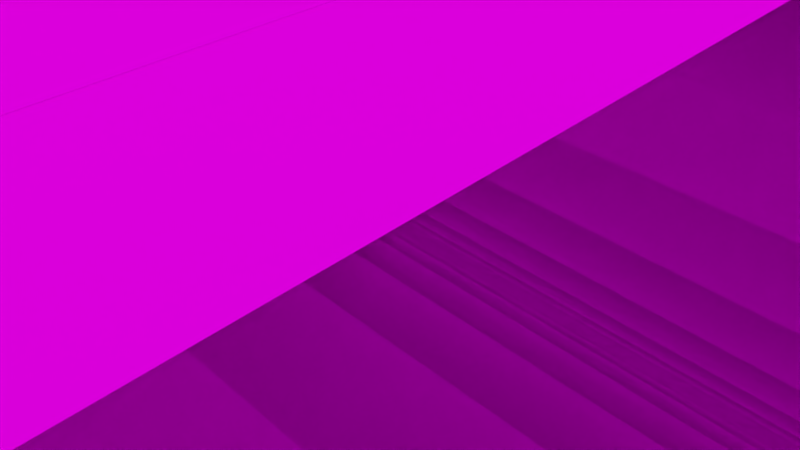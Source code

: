 # Source: panel.blend  (saved by Blender 2.77.1; exported with 4.5.12 LTS)
import bpy
from mathutils import Matrix  # noqa: F401  (used for matrix-valued properties, if any)

bpy.ops.wm.read_factory_settings(use_empty=True)
scene = bpy.context.scene
scene.name = 'Scene'

# ---- collections
col_collection_1 = bpy.data.collections.new('Collection 1'); scene.collection.children.link(col_collection_1)
col_collection_1.hide_render = True
col_collection_1.hide_viewport = True
col_collection_2 = bpy.data.collections.new('Collection 2'); scene.collection.children.link(col_collection_2)
col_collection_10 = bpy.data.collections.new('Collection 10'); scene.collection.children.link(col_collection_10)
col_collection_10.hide_render = True
col_collection_10.hide_viewport = True

# ---- images (referenced by path relative to the original .blend; pixels are not part of the script)
import os
ASSET_DIR = os.environ.get("B2B_ASSET_DIR", "")  # directory of the original .blend (textures are referenced by path, not embedded)
HERE = os.path.dirname(os.path.abspath(__file__))  # packed textures are extracted next to this script under _unpacked/

def load_image(name, relpath, width, height, colorspace="sRGB"):
    """Load a texture the original file referenced (path relative to the .blend, or extracted next to this script)."""
    p = next((c for c in (os.path.join(HERE, relpath), os.path.join(ASSET_DIR, relpath)) if relpath and os.path.exists(c)), "")
    if p:
        img = bpy.data.images.load(p, check_existing=True)
        img.name = name
    else:  # same state as the original file: an image datablock whose file is absent (Cycles renders it pink)
        img = bpy.data.images.new(name, width, height)
        img.source = "FILE"
        img.filepath = "//" + (relpath or name)
    img.colorspace_settings.name = colorspace
    return img
img_exr = load_image('EXR', 'cloudy08_EXR.exr', 1024, 1024, 'Linear Rec.709')
img_jpg = load_image('JPG', 'cloudy08_medium.jpg', 1024, 1024, 'sRGB')
img_bump_png = load_image('bump.png', 'textures/bump.png', 1024, 1024, 'sRGB')
img_dirt_png = load_image('dirt.png', 'textures/dirt.png', 1024, 1024, 'sRGB')
img_bump_mask_png = load_image('bump-mask.png', 'textures/bump-mask.png', 1024, 1024, 'sRGB')

# ---- materials (node trees are filled in below, after node groups)
mat_panel = bpy.data.materials.new('panel')
mat_panel.alpha_threshold = 0.0
mat_panel.roughness = 0.5

# ---- node groups
ng_diffuse = bpy.data.node_groups.new('diffuse', 'ShaderNodeTree')
_s = ng_diffuse.interface.new_socket(name='BSDF', in_out='OUTPUT', socket_type='NodeSocketShader')
_s = ng_diffuse.interface.new_socket(name='Albedo', in_out='INPUT', socket_type='NodeSocketColor')
_s.default_value = (0.8, 0.8, 0.8, 1.0)
_s = ng_diffuse.interface.new_socket(name='Roughness', in_out='INPUT', socket_type='NodeSocketFloat')
_s.subtype = 'FACTOR'
_s.min_value = 0.0
_s.max_value = 1.0
_s = ng_diffuse.interface.new_socket(name='Metalness', in_out='INPUT', socket_type='NodeSocketFloat')
_s.subtype = 'FACTOR'
_s.default_value = 0.5
_s.min_value = 0.0
_s.max_value = 1.0
_s = ng_diffuse.interface.new_socket(name='IOR', in_out='INPUT', socket_type='NodeSocketFloat')
_s.default_value = 1.45
_s.min_value = 0.0
_s.max_value = 1000.0
_s = ng_diffuse.interface.new_socket(name='Normal', in_out='INPUT', socket_type='NodeSocketVector')
_s.min_value = -1.0
_s.max_value = 1.0
_s.hide_value = True
_N = ng_diffuse.nodes; _L = ng_diffuse.links
n0 = _N.new('ShaderNodeMath'); n0.name = 'Math'; n0.location = (93, 406)
n0.operation = 'MULTIPLY'
n1 = _N.new('ShaderNodeFresnel'); n1.name = 'Fresnel'; n1.location = (-106, 397)
n2 = _N.new('ShaderNodeMixShader'); n2.name = 'Mix Shader'; n2.location = (598, -31)
n3 = _N.new('NodeGroupOutput'); n3.name = 'Group Output'; n3.location = (817, -38)
n4 = _N.new('ShaderNodeMixShader'); n4.name = 'Mix Shader.001'; n4.location = (344, 217)
n5 = _N.new('NodeGroupInput'); n5.name = 'adsf'; n5.location = (-790, 55)
n5.label = 'adsf'
n6 = _N.new('ShaderNodeBsdfAnisotropic'); n6.name = 'Glossy BSDF'; n6.location = (90, -174)
n6.distribution = 'GGX'
n7 = _N.new('ShaderNodeBsdfDiffuse'); n7.name = 'Diffuse BSDF'; n7.location = (90, 241)
n8 = _N.new('ShaderNodeBsdfAnisotropic'); n8.name = 'Glossy BSDF.001'; n8.location = (90, 106)
n8.distribution = 'GGX'
n9 = _N.new('NodeReroute'); n9.name = 'Reroute.003'; n9.location = (-238, -26)
n9.width = 16
n9.socket_idname = 'NodeSocketFloatFactor'
n10 = _N.new('NodeReroute'); n10.name = 'Reroute'; n10.location = (-515, -67)
n10.width = 16
n10.socket_idname = 'NodeSocketVector'
n11 = _N.new('NodeReroute'); n11.name = 'Reroute.002'; n11.location = (-311, 23)
n11.width = 16
n12 = _N.new('NodeReroute'); n12.name = 'Reroute.001'; n12.location = (-559, -3)
n12.width = 16
n12.socket_idname = 'NodeSocketFloatFactor'
n13 = _N.new('ShaderNodeMath'); n13.name = 'Math.001'; n13.location = (0, 0)
n13.operation = 'POWER'
n14 = _N.new('ShaderNodeMath'); n14.name = 'Math.002'; n14.location = (0, 0)
n14.operation = 'POWER'
_L.new(n2.outputs[0], n3.inputs[0])
_L.new(n6.outputs[0], n2.inputs[2])
_L.new(n9.outputs[0], n2.inputs[0])
_L.new(n11.outputs[0], n6.inputs[0])
_L.new(n4.outputs[0], n2.inputs[1])
_L.new(n10.outputs[0], n6.inputs[4])
_L.new(n8.outputs[0], n4.inputs[2])
_L.new(n10.outputs[0], n8.inputs[4])
_L.new(n7.outputs[0], n4.inputs[1])
_L.new(n10.outputs[0], n7.inputs[2])
_L.new(n11.outputs[0], n7.inputs[0])
_L.new(n12.outputs[0], n7.inputs[1])
_L.new(n5.outputs[3], n1.inputs[0])
_L.new(n1.outputs[0], n0.inputs[0])
_L.new(n5.outputs[4], n10.inputs[0])
_L.new(n5.outputs[1], n12.inputs[0])
_L.new(n10.outputs[0], n1.inputs[1])
_L.new(n5.outputs[0], n11.inputs[0])
_L.new(n0.outputs[0], n4.inputs[0])
_L.new(n9.outputs[0], n0.inputs[1])
_L.new(n5.outputs[2], n9.inputs[0])
_L.new(n12.outputs[0], n13.inputs[0])
_L.new(n13.outputs[0], n8.inputs[1])
_L.new(n12.outputs[0], n14.inputs[0])
_L.new(n14.outputs[0], n6.inputs[1])
n3.is_active_output = True
ng_rotate_z = bpy.data.node_groups.new('Rotate Z', 'ShaderNodeTree')
_s = ng_rotate_z.interface.new_socket(name='Vector', in_out='OUTPUT', socket_type='NodeSocketVector')
_s.min_value = 0.0
_s.max_value = 0.0
_s = ng_rotate_z.interface.new_socket(name='Vector', in_out='INPUT', socket_type='NodeSocketVector')
_s = ng_rotate_z.interface.new_socket(name='Angle', in_out='INPUT', socket_type='NodeSocketFloat')
_N = ng_rotate_z.nodes; _L = ng_rotate_z.links
n0 = _N.new('ShaderNodeMath'); n0.name = 'Add'; n0.location = (160, -70)
n0.hide = True
n1 = _N.new('ShaderNodeMath'); n1.name = 'Multiply 1'; n1.location = (0, 130)
n1.hide = True
n1.operation = 'MULTIPLY'
n2 = _N.new('ShaderNodeMath'); n2.name = 'Multiply 4'; n2.location = (0, -110)
n2.hide = True
n2.operation = 'MULTIPLY'
n3 = _N.new('ShaderNodeMath'); n3.name = 'Sine'; n3.location = (-390, 60)
n3.hide = True
n3.operation = 'SINE'
n4 = _N.new('ShaderNodeMath'); n4.name = 'Subtract'; n4.location = (160, 90)
n4.hide = True
n4.operation = 'SUBTRACT'
n5 = _N.new('ShaderNodeMath'); n5.name = 'Cosine'; n5.location = (-390, -70)
n5.hide = True
n5.operation = 'COSINE'
n6 = _N.new('ShaderNodeMath'); n6.name = 'Multiply 3'; n6.location = (0, -30)
n6.hide = True
n6.operation = 'MULTIPLY'
n7 = _N.new('ShaderNodeCombineXYZ'); n7.name = 'Combine XYZ'; n7.location = (350, 280)
n8 = _N.new('ShaderNodeSeparateXYZ'); n8.name = 'Separate XYZ'; n8.location = (-390, 260)
n9 = _N.new('NodeGroupInput'); n9.name = 'Group Input'; n9.location = (-630, 195)
n10 = _N.new('NodeGroupOutput'); n10.name = 'Group Output'; n10.location = (580, 275)
n11 = _N.new('ShaderNodeMath'); n11.name = 'Multiply 2'; n11.location = (0, 50)
n11.hide = True
n11.operation = 'MULTIPLY'
_L.new(n9.outputs[0], n8.inputs[0])
_L.new(n9.outputs[1], n3.inputs[0])
_L.new(n9.outputs[1], n5.inputs[0])
_L.new(n5.outputs[0], n1.inputs[0])
_L.new(n8.outputs[0], n1.inputs[1])
_L.new(n3.outputs[0], n11.inputs[0])
_L.new(n8.outputs[1], n11.inputs[1])
_L.new(n1.outputs[0], n4.inputs[0])
_L.new(n11.outputs[0], n4.inputs[1])
_L.new(n4.outputs[0], n7.inputs[0])
_L.new(n3.outputs[0], n6.inputs[0])
_L.new(n8.outputs[0], n6.inputs[1])
_L.new(n5.outputs[0], n2.inputs[0])
_L.new(n8.outputs[1], n2.inputs[1])
_L.new(n6.outputs[0], n0.inputs[0])
_L.new(n2.outputs[0], n0.inputs[1])
_L.new(n0.outputs[0], n7.inputs[1])
_L.new(n8.outputs[2], n7.inputs[2])
_L.new(n7.outputs[0], n10.inputs[0])
n10.is_active_output = True
ng_pro_lighting__skies = bpy.data.node_groups.new('Pro Lighting: Skies', 'ShaderNodeTree')
_s = ng_pro_lighting__skies.interface.new_socket(name='Shader', in_out='OUTPUT', socket_type='NodeSocketShader')
_s = ng_pro_lighting__skies.interface.new_socket(name='Rotation', in_out='INPUT', socket_type='NodeSocketFloat')
_s.subtype = 'ANGLE'
_s = ng_pro_lighting__skies.interface.new_socket(name='Sun', in_out='INPUT', socket_type='NodeSocketFloat')
_s = ng_pro_lighting__skies.interface.new_socket(name='Sky', in_out='INPUT', socket_type='NodeSocketFloat')
_N = ng_pro_lighting__skies.nodes; _L = ng_pro_lighting__skies.links
n0 = _N.new('ShaderNodeMath'); n0.name = 'Add'; n0.location = (50, -290)
n1 = _N.new('ShaderNodeBackground'); n1.name = 'Background 2'; n1.location = (280, -150)
n2 = _N.new('ShaderNodeTexCoord'); n2.name = 'Texture Coordinate'; n2.location = (-910, 100)
n3 = _N.new('ShaderNodeLightPath'); n3.name = 'Light Path'; n3.location = (280, 400)
n4 = _N.new('ShaderNodeGroup'); n4.name = 'Rotate Z'; n4.location = (-670, 0)
n4.node_tree = ng_rotate_z
n5 = _N.new('ShaderNodeMixShader'); n5.name = 'Mix'; n5.location = (520, 0)
n6 = _N.new('ShaderNodeTexEnvironment'); n6.name = 'Environment Texture 2-top'; n6.location = (-430, -150)
n6.width = 140
n6.image = img_exr
n7 = _N.new('ShaderNodeBackground'); n7.name = 'Background 1'; n7.location = (280, 100)
n8 = _N.new('NodeGroupOutput'); n8.name = 'Group Output'; n8.location = (760, 0)
n9 = _N.new('NodeGroupInput'); n9.name = 'Group Input'; n9.location = (-910, -200)
n10 = _N.new('ShaderNodeTexEnvironment'); n10.name = 'Environment Texture 1-top'; n10.location = (-430, 100)
n10.width = 140
n10.image = img_jpg
n11 = _N.new('ShaderNodeMath'); n11.name = 'Multiply'; n11.location = (-190, -290)
n11.operation = 'MULTIPLY'
_L.new(n9.outputs[0], n4.inputs[1])
_L.new(n9.outputs[1], n11.inputs[1])
_L.new(n9.outputs[2], n0.inputs[1])
_L.new(n2.outputs[0], n4.inputs[0])
_L.new(n4.outputs[0], n10.inputs[0])
_L.new(n4.outputs[0], n6.inputs[0])
_L.new(n10.outputs[0], n7.inputs[0])
_L.new(n6.outputs[0], n1.inputs[0])
_L.new(n6.outputs[0], n11.inputs[0])
_L.new(n11.outputs[0], n0.inputs[0])
_L.new(n0.outputs[0], n7.inputs[1])
_L.new(n0.outputs[0], n1.inputs[1])
_L.new(n3.outputs[0], n5.inputs[0])
_L.new(n7.outputs[0], n5.inputs[2])
_L.new(n1.outputs[0], n5.inputs[1])
_L.new(n5.outputs[0], n8.inputs[0])
n8.is_active_output = True

# ---- material node trees
mat_panel.use_nodes = True; mat_panel.node_tree.nodes.clear()
_N = mat_panel.node_tree.nodes; _L = mat_panel.node_tree.links
n0 = _N.new('ShaderNodeBump'); n0.name = 'Bump'; n0.location = (-273, 155)
n0.inputs[2].default_value = 1.0
n1 = _N.new('ShaderNodeUVMap'); n1.name = 'UV Map'; n1.location = (-1154, 436)
n1.uv_map = 'bumps'
n2 = _N.new('ShaderNodeUVMap'); n2.name = 'UV Map.001'; n2.location = (-1174, 8)
n2.uv_map = 'complete'
n3 = _N.new('ShaderNodeTexImage'); n3.name = 'Image Texture'; n3.location = (-847, 447)
n3.width = 140
n3.image = img_bump_png
n4 = _N.new('ShaderNodeTexImage'); n4.name = 'Image Texture.002'; n4.location = (-839, 784)
n4.width = 140
n4.image = img_dirt_png
n5 = _N.new('ShaderNodeMixShader'); n5.name = 'Mix Shader'; n5.location = (208, 483)
n6 = _N.new('ShaderNodeOutputMaterial'); n6.name = 'Material Output'; n6.location = (460, 494)
n7 = _N.new('ShaderNodeGroup'); n7.name = 'Group'; n7.location = (-14, 424)
n7.node_tree = ng_diffuse
n7.inputs[0].default_value = (0.8, 0.8, 0.8, 1.0)
n7.inputs[1].default_value = 0.5
n7.inputs[2].default_value = 0.2
n7.inputs[3].default_value = 1.45
n8 = _N.new('ShaderNodeGroup'); n8.name = 'Group.001'; n8.location = (-19, 157)
n8.node_tree = ng_diffuse
n8.inputs[0].default_value = (0.0158, 0.0158, 0.0158, 1.0)
n8.inputs[1].default_value = 0.5
n8.inputs[2].default_value = 0.2
n8.inputs[3].default_value = 1.45
n9 = _N.new('ShaderNodeRGBCurve'); n9.name = 'RGB Curves'; n9.location = (-518, 893)
_c = n9.mapping.curves[3]
while len(_c.points) > 2: _c.points.remove(_c.points[-1])
_c.points[0].location = (0.0, 0.0); _c.points[0].handle_type = 'AUTO'
_c.points[1].location = (0.35909, 0.6875); _c.points[1].handle_type = 'AUTO'
_p = _c.points.new(1.0, 1.0); _p.handle_type = 'AUTO'
n9.mapping.update()
n10 = _N.new('ShaderNodeMath'); n10.name = 'Math'; n10.location = (-570, 200)
n10.operation = 'MULTIPLY'
n11 = _N.new('ShaderNodeMath'); n11.name = 'Math.001'; n11.location = (-133, 711)
n11.operation = 'MULTIPLY'
n12 = _N.new('ShaderNodeTexImage'); n12.name = 'Image Texture.001'; n12.location = (-845, 137)
n12.width = 140
n12.image = img_bump_mask_png
_L.new(n3.outputs[0], n10.inputs[0])
_L.new(n0.outputs[0], n7.inputs[4])
_L.new(n1.outputs[0], n3.inputs[0])
_L.new(n10.outputs[0], n0.inputs[3])
_L.new(n12.outputs[0], n10.inputs[1])
_L.new(n2.outputs[0], n12.inputs[0])
_L.new(n1.outputs[0], n4.inputs[0])
_L.new(n5.outputs[0], n6.inputs[0])
_L.new(n7.outputs[0], n5.inputs[1])
_L.new(n0.outputs[0], n8.inputs[4])
_L.new(n8.outputs[0], n5.inputs[2])
_L.new(n4.outputs[0], n9.inputs[1])
_L.new(n9.outputs[0], n11.inputs[0])
_L.new(n11.outputs[0], n5.inputs[0])
_L.new(n12.outputs[0], n11.inputs[1])
n6.is_active_output = True

# ---- world
world_world = bpy.data.worlds.new('World'); scene.world = world_world
world_world.use_nodes = True; world_world.node_tree.nodes.clear()
_N = world_world.node_tree.nodes; _L = world_world.node_tree.links
n0 = _N.new('ShaderNodeOutputWorld'); n0.name = 'World Output'; n0.location = (300, 300)
n1 = _N.new('ShaderNodeBackground'); n1.name = 'Background'; n1.location = (10, 300)
n1.inputs[1].default_value = 4.0
n2 = _N.new('ShaderNodeTexSky'); n2.name = 'Sky Texture'; n2.location = (-190, 300)
n2.sky_type = 'HOSEK_WILKIE'
n2.sun_elevation = 1.571
n3 = _N.new('ShaderNodeGroup'); n3.name = 'Pro Lighting: Skies'; n3.location = (10, 100)
n3.node_tree = ng_pro_lighting__skies
n3.inputs[0].default_value = 0.0
n3.inputs[1].default_value = 0.2
n3.inputs[2].default_value = 1.0
_L.new(n2.outputs[0], n1.inputs[0])
_L.new(n3.outputs[0], n0.inputs[0])
n0.is_active_output = True
world_world.color = (0.05088, 0.05088, 0.05088)
world_world.use_sun_shadow = False
world_world.sun_shadow_jitter_overblur = 0.0
world_world.cycles.sampling_method = 'MANUAL'
world_world.cycles.sample_map_resolution = 2048
world_world.light_settings.distance = 5.0

# ---- cameras
cam_camera = bpy.data.cameras.new('camera')
cam_camera.passepartout_alpha = 0.2
cam_camera.clip_end = 1e+04
cam_camera.lens = 35.0
cam_camera.sensor_width = 32.0
cam_camera.sensor_height = 18.0
cam_camera.show_limits = True
cam_camera.show_name = True
cam_camera.dof.use_dof = True
cam_camera.dof.focus_distance = 0.0
cam_camera.dof.aperture_fstop = 5.6

# ---- meshes
me_panel = bpy.data.meshes.new('panel')
me_panel.from_pydata([(1.0, 2.0, -2.384e-07), (0.0, 2.0, -2.384e-07), (1.0, 0.0, 0.0), (0.0, 0.0, 0.0), (1.0, 2.0, -0.02), (0.0, 2.0, -0.02), (1.0, 0.0, -0.02)], [], [(3, 2, 0, 1), (1, 0, 4, 5), (0, 2, 6, 4)])
_uv = me_panel.uv_layers.new(name='bumps')
_uv.uv.foreach_set('vector', [0.0, 0.0, 10.67, 0.0, 10.67, 21.33, 0.0, 21.33, 0.0, 21.33, 10.67, 21.33, 10.67, 21.33, 0.0, 21.33, 10.67, 21.33, 10.67, 0.0, 10.67, 0.0, 10.67, 21.33])
_uv.active_render = True
_uv = me_panel.uv_layers.new(name='complete')
_uv.uv.foreach_set('vector', [0.0, 0.0, 1.0, 0.0, 1.0, 1.0, 0.0, 1.0, 0.0, 1.0, 1.0, 1.0, 1.0, 1.0, 0.0, 1.0, 1.0, 1.0, 1.0, 0.0, 1.0, 0.0, 1.0, 1.0])
me_panel.materials.append(mat_panel)
me_panel.use_remesh_preserve_volume = False
me_panel.use_remesh_preserve_attributes = False
me_panel.use_mirror_vertex_groups = False
me_panel.update()

# ---- objects
ob_panel = bpy.data.objects.new('panel', me_panel)
ob_panel_021 = bpy.data.objects.new('panel.021', me_panel)
ob_panel_020 = bpy.data.objects.new('panel.020', me_panel)
ob_panel_019 = bpy.data.objects.new('panel.019', me_panel)
ob_panel_018 = bpy.data.objects.new('panel.018', me_panel)
ob_panel_015 = bpy.data.objects.new('panel.015', me_panel)
ob_panel_013 = bpy.data.objects.new('panel.013', me_panel)
ob_panel_009 = bpy.data.objects.new('panel.009', me_panel)
ob_panel_008 = bpy.data.objects.new('panel.008', me_panel)
ob_panel_007 = bpy.data.objects.new('panel.007', me_panel)
ob_panel_006 = bpy.data.objects.new('panel.006', me_panel)
ob_panel_005 = bpy.data.objects.new('panel.005', me_panel)
ob_panel_004 = bpy.data.objects.new('panel.004', me_panel)
ob_panel_003 = bpy.data.objects.new('panel.003', me_panel)
ob_panel_002 = bpy.data.objects.new('panel.002', me_panel)
ob_panel_001 = bpy.data.objects.new('panel.001', me_panel)
ob_camera_target = bpy.data.objects.new('camera target', None)
ob_camera_focus_at = bpy.data.objects.new('camera focus at', None)
ob_camera = bpy.data.objects.new('camera', cam_camera)

# ---- transforms, parenting, visibility, modifiers, constraints
ob_panel.location = (0.0, 0.0, 0.0)
ob_panel.lineart.crease_threshold = 0.0
_m = ob_panel.modifiers.new('Mirror', 'MIRROR')
_m.use_axis = (True, True, False)
_m = ob_panel.modifiers.new('Bevel', 'BEVEL')
_m.width = 0.002
_m.width_pct = 0.002
_m.loop_slide = False
_m.spread = 0.0
ob_panel_021.location = (-3.0, 0.0, 0.0)
ob_panel_021.lineart.crease_threshold = 0.0
_m = ob_panel_021.modifiers.new('Mirror', 'MIRROR')
_m.use_axis = (True, True, False)
_m = ob_panel_021.modifiers.new('Bevel', 'BEVEL')
_m.width = 0.002
_m.width_pct = 0.002
_m.loop_slide = False
_m.spread = 0.0
ob_panel_020.location = (-3.0, 4.0, 0.0)
ob_panel_020.lineart.crease_threshold = 0.0
_m = ob_panel_020.modifiers.new('Mirror', 'MIRROR')
_m.use_axis = (True, True, False)
_m = ob_panel_020.modifiers.new('Bevel', 'BEVEL')
_m.width = 0.002
_m.width_pct = 0.002
_m.loop_slide = False
_m.spread = 0.0
ob_panel_019.location = (-3.0, -4.0, 0.0)
ob_panel_019.lineart.crease_threshold = 0.0
_m = ob_panel_019.modifiers.new('Mirror', 'MIRROR')
_m.use_axis = (True, True, False)
_m = ob_panel_019.modifiers.new('Bevel', 'BEVEL')
_m.width = 0.002
_m.width_pct = 0.002
_m.loop_slide = False
_m.spread = 0.0
ob_panel_018.location = (3.0, 0.0, 0.0)
ob_panel_018.lineart.crease_threshold = 0.0
_m = ob_panel_018.modifiers.new('Mirror', 'MIRROR')
_m.use_axis = (True, True, False)
_m = ob_panel_018.modifiers.new('Bevel', 'BEVEL')
_m.width = 0.002
_m.width_pct = 0.002
_m.loop_slide = False
_m.spread = 0.0
ob_panel_015.location = (3.0, 4.0, 0.0)
ob_panel_015.lineart.crease_threshold = 0.0
_m = ob_panel_015.modifiers.new('Mirror', 'MIRROR')
_m.use_axis = (True, True, False)
_m = ob_panel_015.modifiers.new('Bevel', 'BEVEL')
_m.width = 0.002
_m.width_pct = 0.002
_m.loop_slide = False
_m.spread = 0.0
ob_panel_013.location = (3.0, -4.0, 0.0)
ob_panel_013.lineart.crease_threshold = 0.0
_m = ob_panel_013.modifiers.new('Mirror', 'MIRROR')
_m.use_axis = (True, True, False)
_m = ob_panel_013.modifiers.new('Bevel', 'BEVEL')
_m.width = 0.002
_m.width_pct = 0.002
_m.loop_slide = False
_m.spread = 0.0
ob_panel_009.location = (0.0, 0.0, 0.0)
ob_panel_009.lineart.crease_threshold = 0.0
_m = ob_panel_009.modifiers.new('Mirror', 'MIRROR')
_m.use_axis = (True, True, False)
_m = ob_panel_009.modifiers.new('Bevel', 'BEVEL')
_m.width = 0.002
_m.width_pct = 0.002
_m.loop_slide = False
_m.spread = 0.0
ob_panel_008.location = (1.0, -4.0, 0.0)
ob_panel_008.lineart.crease_threshold = 0.0
_m = ob_panel_008.modifiers.new('Mirror', 'MIRROR')
_m.use_axis = (True, True, False)
_m = ob_panel_008.modifiers.new('Bevel', 'BEVEL')
_m.width = 0.002
_m.width_pct = 0.002
_m.loop_slide = False
_m.spread = 0.0
ob_panel_007.location = (0.0, -4.0, 0.0)
ob_panel_007.lineart.crease_threshold = 0.0
_m = ob_panel_007.modifiers.new('Mirror', 'MIRROR')
_m.use_axis = (True, True, False)
_m = ob_panel_007.modifiers.new('Bevel', 'BEVEL')
_m.width = 0.002
_m.width_pct = 0.002
_m.loop_slide = False
_m.spread = 0.0
ob_panel_006.location = (-2.0, -4.0, 0.0)
ob_panel_006.lineart.crease_threshold = 0.0
_m = ob_panel_006.modifiers.new('Mirror', 'MIRROR')
_m.use_axis = (True, True, False)
_m = ob_panel_006.modifiers.new('Bevel', 'BEVEL')
_m.width = 0.002
_m.width_pct = 0.002
_m.loop_slide = False
_m.spread = 0.0
ob_panel_005.location = (0.0, 4.0, 0.0)
ob_panel_005.lineart.crease_threshold = 0.0
_m = ob_panel_005.modifiers.new('Mirror', 'MIRROR')
_m.use_axis = (True, True, False)
_m = ob_panel_005.modifiers.new('Bevel', 'BEVEL')
_m.width = 0.002
_m.width_pct = 0.002
_m.loop_slide = False
_m.spread = 0.0
ob_panel_004.location = (-2.0, 4.0, 0.0)
ob_panel_004.lineart.crease_threshold = 0.0
_m = ob_panel_004.modifiers.new('Mirror', 'MIRROR')
_m.use_axis = (True, True, False)
_m = ob_panel_004.modifiers.new('Bevel', 'BEVEL')
_m.width = 0.002
_m.width_pct = 0.002
_m.loop_slide = False
_m.spread = 0.0
ob_panel_003.location = (1.0, 4.0, 0.0)
ob_panel_003.lineart.crease_threshold = 0.0
_m = ob_panel_003.modifiers.new('Mirror', 'MIRROR')
_m.use_axis = (True, True, False)
_m = ob_panel_003.modifiers.new('Bevel', 'BEVEL')
_m.width = 0.002
_m.width_pct = 0.002
_m.loop_slide = False
_m.spread = 0.0
ob_panel_002.location = (1.0, 0.0, 0.0)
ob_panel_002.lineart.crease_threshold = 0.0
_m = ob_panel_002.modifiers.new('Mirror', 'MIRROR')
_m.use_axis = (True, True, False)
_m = ob_panel_002.modifiers.new('Bevel', 'BEVEL')
_m.width = 0.002
_m.width_pct = 0.002
_m.loop_slide = False
_m.spread = 0.0
ob_panel_001.location = (-2.0, 0.0, 0.0)
ob_panel_001.lineart.crease_threshold = 0.0
_m = ob_panel_001.modifiers.new('Mirror', 'MIRROR')
_m.use_axis = (True, True, False)
_m = ob_panel_001.modifiers.new('Bevel', 'BEVEL')
_m.width = 0.002
_m.width_pct = 0.002
_m.loop_slide = False
_m.spread = 0.0
ob_camera_target.location = (0.0, 0.0, 0.0)
ob_camera_target.empty_display_type = 'SPHERE'
ob_camera_target.empty_image_offset = (0.0, 0.0)
ob_camera_target.lineart.crease_threshold = 0.0
ob_camera_focus_at.parent = ob_camera_target
ob_camera_focus_at.matrix_parent_inverse = Matrix(((1.0, 0.0, 0.0, 0.0), (0.0, 1.0, 0.0, 0.0), (0.0, 0.0, 1.0, -1.0), (0.0, 0.0, 0.0, 1.0)))
ob_camera_focus_at.location = (0.0, 0.0, 1.0)
ob_camera_focus_at.empty_display_type = 'CUBE'
ob_camera_focus_at.empty_image_offset = (0.0, 0.0)
ob_camera_focus_at.lineart.crease_threshold = 0.0
ob_camera.location = (1.0, -1.0, 1.0)
ob_camera.rotation_euler = (1.571, -0.0, -0.0)
ob_camera.lineart.crease_threshold = 0.0
_c = ob_camera.constraints.new('TRACK_TO'); _c.name = 'AutoTrack'
_c.target = ob_camera_target
cam_camera.dof.focus_object = ob_camera_focus_at

# ---- collection membership
col_collection_1.objects.link(ob_panel)
col_collection_2.objects.link(ob_panel_021)
col_collection_2.objects.link(ob_panel_020)
col_collection_2.objects.link(ob_panel_019)
col_collection_2.objects.link(ob_panel_018)
col_collection_2.objects.link(ob_panel_015)
col_collection_2.objects.link(ob_panel_013)
col_collection_2.objects.link(ob_panel_009)
col_collection_2.objects.link(ob_panel_008)
col_collection_2.objects.link(ob_panel_007)
col_collection_2.objects.link(ob_panel_006)
col_collection_2.objects.link(ob_panel_005)
col_collection_2.objects.link(ob_panel_004)
col_collection_2.objects.link(ob_panel_003)
col_collection_2.objects.link(ob_panel_002)
col_collection_2.objects.link(ob_panel_001)
col_collection_10.objects.link(ob_camera_target)
col_collection_10.objects.link(ob_camera_focus_at)
col_collection_10.objects.link(ob_camera)

# ---- scene / render settings (as saved in the file)
scene.camera = ob_camera
scene.frame_start = 0; scene.frame_end = 250; scene.frame_set(0)
scene.render.engine = 'CYCLES'
scene.render.resolution_x = 2560
scene.render.resolution_y = 1440
scene.render.dither_intensity = 0.0
scene.render.use_motion_blur = True
scene.cycles.use_denoising = False
scene.cycles.samples = 25
scene.cycles.sampling_pattern = 'TABULATED_SOBOL'
scene.cycles.light_sampling_threshold = 0.0
scene.cycles.use_adaptive_sampling = False
scene.cycles.use_light_tree = False
scene.cycles.caustics_reflective = False
scene.cycles.caustics_refractive = False
scene.cycles.blur_glossy = 0.0
scene.cycles.max_bounces = 8
scene.cycles.diffuse_bounces = 0
scene.cycles.glossy_bounces = 1
scene.cycles.transmission_bounces = 2
scene.cycles.sample_clamp_indirect = 0.0
scene.view_settings.view_transform = 'Standard'
bpy.context.view_layer.update()
